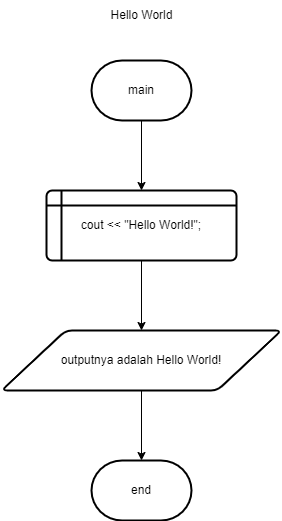

The diagram above was exported from draw.io. Its source (the exported page's mxGraphModel, read from the mxfile embedded in the PNG):
<mxGraphModel dx="880" dy="470" grid="1" gridSize="10" guides="1" tooltips="1" connect="1" arrows="1" fold="1" page="1" pageScale="1" pageWidth="850" pageHeight="1100" math="0" shadow="0">
  <root>
    <mxCell id="0" />
    <mxCell id="1" parent="0" />
    <mxCell id="w92DHmyKkoTsR0Dwch8e-2" value="main" style="strokeWidth=2;html=1;shape=mxgraph.flowchart.terminator;whiteSpace=wrap;" vertex="1" parent="1">
      <mxGeometry x="375" y="80" width="100" height="60" as="geometry" />
    </mxCell>
    <mxCell id="w92DHmyKkoTsR0Dwch8e-3" value="cout &amp;lt;&amp;lt; &quot;Hello World!&quot;;" style="shape=internalStorage;whiteSpace=wrap;html=1;dx=15;dy=15;rounded=1;arcSize=8;strokeWidth=2;" vertex="1" parent="1">
      <mxGeometry x="330" y="210" width="190" height="70" as="geometry" />
    </mxCell>
    <mxCell id="w92DHmyKkoTsR0Dwch8e-4" value="outputnya adalah Hello World!" style="shape=parallelogram;html=1;strokeWidth=2;perimeter=parallelogramPerimeter;whiteSpace=wrap;rounded=1;arcSize=12;size=0.23;" vertex="1" parent="1">
      <mxGeometry x="285" y="350" width="280" height="60" as="geometry" />
    </mxCell>
    <mxCell id="w92DHmyKkoTsR0Dwch8e-7" value="end" style="strokeWidth=2;html=1;shape=mxgraph.flowchart.terminator;whiteSpace=wrap;" vertex="1" parent="1">
      <mxGeometry x="375" y="480" width="100" height="60" as="geometry" />
    </mxCell>
    <mxCell id="w92DHmyKkoTsR0Dwch8e-12" value="" style="endArrow=classic;html=1;rounded=0;entryX=0.5;entryY=0;entryDx=0;entryDy=0;exitX=0.5;exitY=1;exitDx=0;exitDy=0;exitPerimeter=0;" edge="1" parent="1" source="w92DHmyKkoTsR0Dwch8e-2" target="w92DHmyKkoTsR0Dwch8e-3">
      <mxGeometry width="50" height="50" relative="1" as="geometry">
        <mxPoint x="390" y="170" as="sourcePoint" />
        <mxPoint x="440" y="120" as="targetPoint" />
      </mxGeometry>
    </mxCell>
    <mxCell id="w92DHmyKkoTsR0Dwch8e-15" value="" style="endArrow=classic;html=1;rounded=0;exitX=0.5;exitY=1;exitDx=0;exitDy=0;entryX=0.5;entryY=0;entryDx=0;entryDy=0;" edge="1" parent="1" source="w92DHmyKkoTsR0Dwch8e-3" target="w92DHmyKkoTsR0Dwch8e-4">
      <mxGeometry width="50" height="50" relative="1" as="geometry">
        <mxPoint x="390" y="370" as="sourcePoint" />
        <mxPoint x="440" y="320" as="targetPoint" />
      </mxGeometry>
    </mxCell>
    <mxCell id="w92DHmyKkoTsR0Dwch8e-16" value="" style="endArrow=classic;html=1;rounded=0;entryX=0.5;entryY=0;entryDx=0;entryDy=0;entryPerimeter=0;exitX=0.5;exitY=1;exitDx=0;exitDy=0;" edge="1" parent="1" source="w92DHmyKkoTsR0Dwch8e-4" target="w92DHmyKkoTsR0Dwch8e-7">
      <mxGeometry width="50" height="50" relative="1" as="geometry">
        <mxPoint x="390" y="370" as="sourcePoint" />
        <mxPoint x="440" y="320" as="targetPoint" />
      </mxGeometry>
    </mxCell>
    <mxCell id="w92DHmyKkoTsR0Dwch8e-17" value="Hello World" style="text;html=1;strokeColor=none;fillColor=none;align=center;verticalAlign=middle;whiteSpace=wrap;rounded=0;labelBackgroundColor=none;fontColor=#000000lnlkn;" vertex="1" parent="1">
      <mxGeometry x="377" y="20" width="97" height="30" as="geometry" />
    </mxCell>
  </root>
</mxGraphModel>